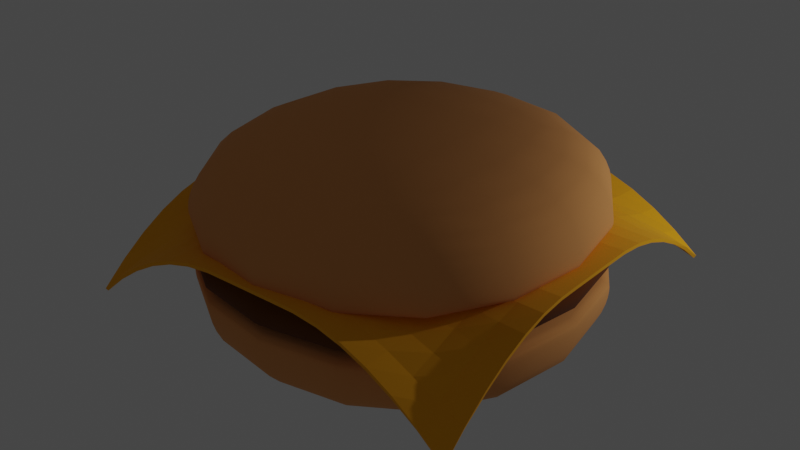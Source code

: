 # Source: hamburguer.blend  (saved by Blender 2.92.15; exported with 4.5.12 LTS)
import bpy
from mathutils import Matrix  # noqa: F401  (used for matrix-valued properties, if any)

bpy.ops.wm.read_factory_settings(use_empty=True)
scene = bpy.context.scene
scene.name = 'Scene'

# ---- collections
col_collection = bpy.data.collections.new('Collection'); scene.collection.children.link(col_collection)

# ---- materials (node trees are filled in below, after node groups)
mat_bunmaterial_001 = bpy.data.materials.new('BunMaterial.001')
mat_bunmaterial_001.alpha_threshold = 0.0
mat_bunmaterial_001.use_transparent_shadow = False
mat_bunmaterial_001.line_color = (0.0, 0.0, 0.0, 1.0)
mat_meatmaterial = bpy.data.materials.new('meatMaterial')
mat_meatmaterial.use_transparent_shadow = False
mat_cheesematerial = bpy.data.materials.new('cheeseMaterial')
mat_cheesematerial.use_transparent_shadow = False

# ---- node groups
ng_auto_smooth = bpy.data.node_groups.new('Auto Smooth', 'GeometryNodeTree')
_s = ng_auto_smooth.interface.new_socket(name='Geometry', in_out='OUTPUT', socket_type='NodeSocketGeometry')
_s = ng_auto_smooth.interface.new_socket(name='Geometry', in_out='INPUT', socket_type='NodeSocketGeometry')
_s = ng_auto_smooth.interface.new_socket(name='Angle', in_out='INPUT', socket_type='NodeSocketFloat')
_s.subtype = 'ANGLE'
_s.min_value = 0.0
_s.max_value = 3.142
ng_auto_smooth.is_modifier = True
_N = ng_auto_smooth.nodes; _L = ng_auto_smooth.links
n0 = _N.new('NodeGroupOutput'); n0.name = 'Group Output'; n0.location = (480, -100)
n1 = _N.new('NodeGroupInput'); n1.name = 'Group Input'; n1.location = (-420, -300)
n2 = _N.new('NodeGroupInput'); n2.name = 'Group Input.001'; n2.location = (-60, -100)
n3 = _N.new('GeometryNodeSetShadeSmooth'); n3.name = 'Set Shade Smooth'; n3.location = (120, -100)
n3.domain = 'EDGE'
n4 = _N.new('GeometryNodeSetShadeSmooth'); n4.name = 'Set Shade Smooth.001'; n4.location = (300, -100)
n5 = _N.new('GeometryNodeInputMeshEdgeAngle'); n5.name = 'Edge Angle'; n5.location = (-420, -220)
n6 = _N.new('GeometryNodeInputEdgeSmooth'); n6.name = 'Is Edge Smooth'; n6.location = (-60, -160)
n7 = _N.new('GeometryNodeInputShadeSmooth'); n7.name = 'Is Face Smooth'; n7.location = (-240, -340)
n8 = _N.new('FunctionNodeBooleanMath'); n8.name = 'Boolean Math'; n8.location = (-60, -220)
n9 = _N.new('FunctionNodeCompare'); n9.name = 'Compare'; n9.location = (-240, -180)
n9.operation = 'LESS_EQUAL'
_L.new(n5.outputs[0], n9.inputs[0])
_L.new(n4.outputs[0], n0.inputs[0])
_L.new(n1.outputs[1], n9.inputs[1])
_L.new(n9.outputs[0], n8.inputs[0])
_L.new(n7.outputs[0], n8.inputs[1])
_L.new(n2.outputs[0], n3.inputs[0])
_L.new(n6.outputs[0], n3.inputs[1])
_L.new(n3.outputs[0], n4.inputs[0])
_L.new(n8.outputs[0], n3.inputs[2])
n0.is_active_output = True

# ---- material node trees
mat_bunmaterial_001.use_nodes = True; mat_bunmaterial_001.node_tree.nodes.clear()
_N = mat_bunmaterial_001.node_tree.nodes; _L = mat_bunmaterial_001.node_tree.links
n0 = _N.new('ShaderNodeOutputMaterial'); n0.name = 'Material Output'; n0.location = (300, 300)
n1 = _N.new('ShaderNodeBsdfPrincipled'); n1.name = 'Principled BSDF'; n1.location = (10, 300)
n1.distribution = 'GGX'
n1.subsurface_method = 'BURLEY'
n1.inputs[0].default_value = (0.8, 0.3419, 0.1033, 1.0)
n1.inputs[2].default_value = 1.0
n1.inputs[3].default_value = 1.45
n1.inputs[27].default_value = (0.0, 0.0, 0.0, 1.0)
n1.inputs[28].default_value = 1.0
_L.new(n1.outputs[0], n0.inputs[0])
n0.is_active_output = True
mat_meatmaterial.use_nodes = True; mat_meatmaterial.node_tree.nodes.clear()
_N = mat_meatmaterial.node_tree.nodes; _L = mat_meatmaterial.node_tree.links
n0 = _N.new('ShaderNodeBsdfPrincipled'); n0.name = 'Principled BSDF'; n0.location = (10, 300)
n0.distribution = 'GGX'
n0.subsurface_method = 'BURLEY'
n0.inputs[0].default_value = (0.1376, 0.03374, 0.0, 1.0)
n0.inputs[2].default_value = 1.0
n0.inputs[3].default_value = 1.45
n0.inputs[27].default_value = (0.0, 0.0, 0.0, 1.0)
n0.inputs[28].default_value = 1.0
n1 = _N.new('ShaderNodeOutputMaterial'); n1.name = 'Material Output'; n1.location = (300, 300)
_L.new(n0.outputs[0], n1.inputs[0])
n1.is_active_output = True
mat_cheesematerial.use_nodes = True; mat_cheesematerial.node_tree.nodes.clear()
_N = mat_cheesematerial.node_tree.nodes; _L = mat_cheesematerial.node_tree.links
n0 = _N.new('ShaderNodeBsdfPrincipled'); n0.name = 'Principled BSDF'; n0.location = (10, 300)
n0.distribution = 'GGX'
n0.subsurface_method = 'BURLEY'
n0.inputs[0].default_value = (1.0, 0.4359, 0.004322, 1.0)
n0.inputs[2].default_value = 1.0
n0.inputs[3].default_value = 1.45
n0.inputs[27].default_value = (0.0, 0.0, 0.0, 1.0)
n0.inputs[28].default_value = 1.0
n1 = _N.new('ShaderNodeOutputMaterial'); n1.name = 'Material Output'; n1.location = (300, 300)
_L.new(n0.outputs[0], n1.inputs[0])
n1.is_active_output = True

# ---- world
world_world = bpy.data.worlds.new('World'); scene.world = world_world
world_world.use_nodes = True; world_world.node_tree.nodes.clear()
_N = world_world.node_tree.nodes; _L = world_world.node_tree.links
n0 = _N.new('ShaderNodeOutputWorld'); n0.name = 'World Output'; n0.location = (300, 300)
n1 = _N.new('ShaderNodeBackground'); n1.name = 'Background'; n1.location = (10, 300)
n1.inputs[0].default_value = (0.05088, 0.05088, 0.05088, 1.0)
_L.new(n1.outputs[0], n0.inputs[0])
n0.is_active_output = True
world_world.color = (0.05088, 0.05088, 0.05088)
world_world.use_sun_shadow = False
world_world.sun_shadow_jitter_overblur = 0.0

# ---- lights
light_light = bpy.data.lights.new('Light', 'POINT')
light_light.transmission_factor = 0.0
light_light.energy = 800.0
light_light.shadow_soft_size = 0.1
light_light.shadow_maximum_resolution = 0.006
light_light.use_absolute_resolution = True

# ---- meshes
me_cube = bpy.data.meshes.new('Cube')
me_cube.from_pydata([(2.258, 2.258, 2.038), (1.898, 1.898, 1.02), (2.258, -2.258, 2.038), (1.898, -1.898, 1.02), (-2.258, 2.258, 2.038), (-1.898, 1.898, 1.02), (-2.258, -2.258, 2.038), (-1.898, -1.898, 1.02), (2.258, 2.258, 1.923), (-2.258, -2.258, 1.923), (2.258, -2.258, 1.923), (-2.258, 2.258, 1.923), (2.258, 2.258, 1.673), (2.258, -2.258, 1.673), (-2.258, 2.258, 1.673), (-2.258, -2.258, 1.673)], [], [(0, 4, 6, 2), (10, 2, 6, 9), (9, 6, 4, 11), (5, 1, 3, 7), (8, 0, 2, 10), (11, 4, 0, 8), (14, 11, 8, 12), (12, 8, 10, 13), (15, 9, 11, 14), (13, 10, 9, 15), (3, 13, 15, 7), (7, 15, 14, 5), (1, 12, 13, 3), (5, 14, 12, 1)])
me_cube.polygons.foreach_set('use_smooth', [True] * 14)
_uv = me_cube.uv_layers.new(name='UVMap')
_uv.uv.foreach_set('vector', [0.625, 0.5, 0.875, 0.5, 0.875, 0.75, 0.625, 0.75, 0.6038, 0.75, 0.625, 0.75, 0.625, 1.0, 0.6038, 1.0, 0.6038, 0.0, 0.625, 0.0, 0.625, 0.25, 0.6038, 0.25, 0.125, 0.5, 0.375, 0.5, 0.375, 0.75, 0.125, 0.75, 0.6038, 0.5, 0.625, 0.5, 0.625, 0.75, 0.6038, 0.75, 0.6038, 0.25, 0.625, 0.25, 0.625, 0.5, 0.6038, 0.5, 0.5573, 0.25, 0.6038, 0.25, 0.6038, 0.5, 0.5573, 0.5, 0.5573, 0.5, 0.6038, 0.5, 0.6038, 0.75, 0.5573, 0.75, 0.5573, 0.0, 0.6038, 0.0, 0.6038, 0.25, 0.5573, 0.25, 0.5573, 0.75, 0.6038, 0.75, 0.6038, 1.0, 0.5573, 1.0, 0.375, 0.75, 0.5573, 0.75, 0.5573, 1.0, 0.375, 1.0, 0.375, 0.0, 0.5573, 0.0, 0.5573, 0.25, 0.375, 0.25, 0.375, 0.5, 0.5573, 0.5, 0.5573, 0.75, 0.375, 0.75, 0.375, 0.25, 0.5573, 0.25, 0.5573, 0.5, 0.375, 0.5])
me_cube.materials.append(mat_bunmaterial_001)
me_cube.use_remesh_preserve_volume = False
me_cube.use_remesh_preserve_attributes = False
me_cube.use_mirror_vertex_groups = False
me_cube.update()
me_cube_001 = bpy.data.meshes.new('Cube.001')
me_cube_001.from_pydata([(1.86, 1.86, 2.038), (2.155, 2.264, 1.29), (1.86, -1.86, 2.038), (2.155, -2.252, 1.29), (-1.86, 1.86, 2.038), (-2.362, 2.264, 1.29), (-1.86, -1.86, 2.038), (-2.362, -2.252, 1.29), (2.258, 2.258, 1.721), (-2.258, -2.258, 1.721), (2.258, -2.258, 1.721), (-2.258, 2.258, 1.721), (2.258, 2.258, 1.673), (2.258, -2.258, 1.673), (-2.258, 2.258, 1.673), (-2.258, -2.258, 1.673)], [], [(0, 4, 6, 2), (10, 2, 6, 9), (9, 6, 4, 11), (5, 1, 3, 7), (8, 0, 2, 10), (11, 4, 0, 8), (14, 11, 8, 12), (12, 8, 10, 13), (15, 9, 11, 14), (13, 10, 9, 15), (3, 13, 15, 7), (7, 15, 14, 5), (1, 12, 13, 3), (5, 14, 12, 1)])
me_cube_001.polygons.foreach_set('use_smooth', [True] * 14)
_uv = me_cube_001.uv_layers.new(name='UVMap')
_uv.uv.foreach_set('vector', [0.625, 0.5, 0.875, 0.5, 0.875, 0.75, 0.625, 0.75, 0.6038, 0.75, 0.625, 0.75, 0.625, 1.0, 0.6038, 1.0, 0.6038, 0.0, 0.625, 0.0, 0.625, 0.25, 0.6038, 0.25, 0.125, 0.5, 0.375, 0.5, 0.375, 0.75, 0.125, 0.75, 0.6038, 0.5, 0.625, 0.5, 0.625, 0.75, 0.6038, 0.75, 0.6038, 0.25, 0.625, 0.25, 0.625, 0.5, 0.6038, 0.5, 0.5573, 0.25, 0.6038, 0.25, 0.6038, 0.5, 0.5573, 0.5, 0.5573, 0.5, 0.6038, 0.5, 0.6038, 0.75, 0.5573, 0.75, 0.5573, 0.0, 0.6038, 0.0, 0.6038, 0.25, 0.5573, 0.25, 0.5573, 0.75, 0.6038, 0.75, 0.6038, 1.0, 0.5573, 1.0, 0.375, 0.75, 0.5573, 0.75, 0.5573, 1.0, 0.375, 1.0, 0.375, 0.0, 0.5573, 0.0, 0.5573, 0.25, 0.375, 0.25, 0.375, 0.5, 0.5573, 0.5, 0.5573, 0.75, 0.375, 0.75, 0.375, 0.25, 0.5573, 0.25, 0.5573, 0.5, 0.375, 0.5])
me_cube_001.materials.append(mat_meatmaterial)
me_cube_001.use_remesh_preserve_volume = False
me_cube_001.use_remesh_preserve_attributes = False
me_cube_001.use_mirror_vertex_groups = False
me_cube_001.update()
me_plane = bpy.data.meshes.new('Plane')
me_plane.from_pydata([(-4.484, -4.7, 3.237), (5.118, -4.7, 3.215), (-4.484, 4.902, 3.329), (5.118, 4.902, 3.404), (-4.484, 4.302, 3.825), (-4.484, 3.702, 4.235), (-4.484, 3.102, 4.56), (-4.484, 2.502, 4.801), (-4.484, 1.902, 4.956), (-4.484, 1.302, 5.026), (-4.484, 0.7014, 5.031), (-4.484, 0.1013, 5.031), (-4.484, -0.4989, 5.031), (-4.484, -1.099, 5.026), (-4.484, -1.699, 4.952), (-4.484, -2.299, 4.788), (-4.484, -2.899, 4.535), (-4.484, -3.5, 4.192), (-4.484, -4.1, 3.759), (-3.884, -4.7, 3.759), (-3.284, -4.7, 4.192), (-2.684, -4.7, 4.535), (-2.083, -4.7, 4.788), (-1.483, -4.7, 4.952), (-0.8832, -4.7, 5.026), (-0.2831, -4.7, 5.031), (0.317, -4.7, 5.031), (0.9172, -4.7, 5.031), (1.517, -4.7, 5.026), (2.117, -4.7, 4.951), (2.718, -4.7, 4.785), (3.318, -4.7, 4.529), (3.918, -4.7, 4.182), (4.518, -4.7, 3.744), (5.118, -4.1, 3.744), (5.118, -3.5, 4.182), (5.118, -2.899, 4.529), (5.118, -2.299, 4.785), (5.118, -1.699, 4.951), (5.118, -1.099, 5.026), (5.118, -0.4989, 5.031), (5.118, 0.1013, 5.031), (5.118, 0.7014, 5.031), (5.118, 1.302, 5.027), (5.118, 1.902, 4.959), (5.118, 2.502, 4.811), (5.118, 3.102, 4.581), (5.118, 3.702, 4.27), (5.118, 4.302, 3.877), (4.518, 4.902, 3.877), (3.918, 4.902, 4.27), (3.318, 4.902, 4.581), (2.718, 4.902, 4.811), (2.117, 4.902, 4.959), (1.517, 4.902, 5.027), (0.9172, 4.902, 5.031), (0.317, 4.902, 5.031), (-0.2831, 4.902, 5.031), (-0.8832, 4.902, 5.026), (-1.483, 4.902, 4.956), (-2.083, 4.902, 4.801), (-2.684, 4.902, 4.56), (-3.284, 4.902, 4.235), (-3.884, 4.902, 3.825), (-3.884, -4.1, 3.949), (-3.884, -3.5, 4.281), (-3.884, -2.899, 4.582), (-3.884, -2.299, 4.813), (-3.884, -1.699, 4.963), (-3.884, -1.099, 5.028), (-3.884, -0.4989, 5.031), (-3.884, 0.1013, 5.031), (-3.884, 0.7014, 5.031), (-3.884, 1.302, 5.028), (-3.884, 1.902, 4.967), (-3.884, 2.502, 4.824), (-3.884, 3.102, 4.605), (-3.884, 3.702, 4.319), (-3.884, 4.302, 4.005), (-3.284, -4.1, 4.281), (-3.284, -3.5, 4.482), (-3.284, -2.899, 4.699), (-3.284, -2.299, 4.877), (-3.284, -1.699, 4.991), (-3.284, -1.099, 5.031), (-3.284, -0.4989, 5.031), (-3.284, 0.1013, 5.031), (-3.284, 0.7014, 5.031), (-3.284, 1.302, 5.031), (-3.284, 1.902, 4.993), (-3.284, 2.502, 4.885), (-3.284, 3.102, 4.716), (-3.284, 3.702, 4.511), (-3.284, 4.302, 4.319), (-2.684, -4.1, 4.582), (-2.684, -3.5, 4.699), (-2.684, -2.899, 4.836), (-2.684, -2.299, 4.952), (-2.684, -1.699, 5.02), (-2.684, -1.099, 5.031), (-2.684, -0.4989, 5.031), (-2.684, 0.1013, 5.031), (-2.684, 0.7014, 5.031), (-2.684, 1.302, 5.031), (-2.684, 1.902, 5.02), (-2.684, 2.502, 4.956), (-2.684, 3.102, 4.846), (-2.684, 3.702, 4.716), (-2.684, 4.302, 4.605), (-2.083, -4.1, 4.813), (-2.083, -3.5, 4.877), (-2.083, -2.899, 4.952), (-2.083, -2.299, 5.011), (-2.083, -1.699, 5.031), (-2.083, -1.099, 5.031), (-2.083, -0.4989, 5.031), (-2.083, 0.1013, 5.031), (-2.083, 0.7014, 5.031), (-2.083, 1.302, 5.031), (-2.083, 1.902, 5.031), (-2.083, 2.502, 5.012), (-2.083, 3.102, 4.956), (-2.083, 3.702, 4.885), (-2.083, 4.302, 4.824), (-1.483, -4.1, 4.963), (-1.483, -3.5, 4.991), (-1.483, -2.899, 5.02), (-1.483, -2.299, 5.031), (-1.483, -1.699, 5.031), (-1.483, -1.099, 5.031), (-1.483, -0.4989, 5.031), (-1.483, 0.1013, 5.031), (-1.483, 0.7014, 5.031), (-1.483, 1.302, 5.031), (-1.483, 1.902, 5.031), (-1.483, 2.502, 5.031), (-1.483, 3.102, 5.02), (-1.483, 3.702, 4.993), (-1.483, 4.302, 4.967), (-0.8832, -4.1, 5.028), (-0.8832, -3.5, 5.031), (-0.8832, -2.899, 5.031), (-0.8832, -2.299, 5.031), (-0.8832, -1.699, 5.031), (-0.8832, -1.099, 5.031), (-0.8832, -0.4989, 5.031), (-0.8832, 0.1013, 5.031), (-0.8832, 0.7014, 5.031), (-0.8832, 1.302, 5.031), (-0.8832, 1.902, 5.031), (-0.8832, 2.502, 5.031), (-0.8832, 3.102, 5.031), (-0.8832, 3.702, 5.031), (-0.8832, 4.302, 5.028), (-0.2831, -4.1, 5.031), (-0.2831, -3.5, 5.031), (-0.2831, -2.899, 5.031), (-0.2831, -2.299, 5.031), (-0.2831, -1.699, 5.031), (-0.2831, -1.099, 5.031), (-0.2831, -0.4989, 5.031), (-0.2831, 0.1013, 5.031), (-0.2831, 0.7014, 5.031), (-0.2831, 1.302, 5.031), (-0.2831, 1.902, 5.031), (-0.2831, 2.502, 5.031), (-0.2831, 3.102, 5.031), (-0.2831, 3.702, 5.031), (-0.2831, 4.302, 5.031), (0.317, -4.1, 5.031), (0.317, -3.5, 5.031), (0.317, -2.899, 5.031), (0.317, -2.299, 5.031), (0.317, -1.699, 5.031), (0.317, -1.099, 5.031), (0.317, -0.4989, 5.031), (0.317, 0.1013, 5.031), (0.317, 0.7014, 5.031), (0.317, 1.302, 5.031), (0.317, 1.902, 5.031), (0.317, 2.502, 5.031), (0.317, 3.102, 5.031), (0.317, 3.702, 5.031), (0.317, 4.302, 5.031), (0.9172, -4.1, 5.031), (0.9172, -3.5, 5.031), (0.9172, -2.899, 5.031), (0.9172, -2.299, 5.031), (0.9172, -1.699, 5.031), (0.9172, -1.099, 5.031), (0.9172, -0.4989, 5.031), (0.9172, 0.1013, 5.031), (0.9172, 0.7014, 5.031), (0.9172, 1.302, 5.031), (0.9172, 1.902, 5.031), (0.9172, 2.502, 5.031), (0.9172, 3.102, 5.031), (0.9172, 3.702, 5.031), (0.9172, 4.302, 5.031), (1.517, -4.1, 5.028), (1.517, -3.5, 5.031), (1.517, -2.899, 5.031), (1.517, -2.299, 5.031), (1.517, -1.699, 5.031), (1.517, -1.099, 5.031), (1.517, -0.4989, 5.031), (1.517, 0.1013, 5.031), (1.517, 0.7014, 5.031), (1.517, 1.302, 5.031), (1.517, 1.902, 5.031), (1.517, 2.502, 5.031), (1.517, 3.102, 5.031), (1.517, 3.702, 5.031), (1.517, 4.302, 5.028), (2.117, -4.1, 4.962), (2.117, -3.5, 4.991), (2.117, -2.899, 5.02), (2.117, -2.299, 5.031), (2.117, -1.699, 5.031), (2.117, -1.099, 5.031), (2.117, -0.4989, 5.031), (2.117, 0.1013, 5.031), (2.117, 0.7014, 5.031), (2.117, 1.302, 5.031), (2.117, 1.902, 5.031), (2.117, 2.502, 5.031), (2.117, 3.102, 5.021), (2.117, 3.702, 4.995), (2.117, 4.302, 4.97), (2.718, -4.1, 4.811), (2.718, -3.5, 4.875), (2.718, -2.899, 4.951), (2.718, -2.299, 5.011), (2.718, -1.699, 5.031), (2.718, -1.099, 5.031), (2.718, -0.4989, 5.031), (2.718, 0.1013, 5.031), (2.718, 0.7014, 5.031), (2.718, 1.302, 5.031), (2.718, 1.902, 5.031), (2.718, 2.502, 5.013), (2.718, 3.102, 4.959), (2.718, 3.702, 4.891), (2.718, 4.302, 4.833), (3.318, -4.1, 4.577), (3.318, -3.5, 4.695), (3.318, -2.899, 4.834), (3.318, -2.299, 4.951), (3.318, -1.699, 5.02), (3.318, -1.099, 5.031), (3.318, -0.4989, 5.031), (3.318, 0.1013, 5.031), (3.318, 0.7014, 5.031), (3.318, 1.302, 5.031), (3.318, 1.902, 5.021), (3.318, 2.502, 4.959), (3.318, 3.102, 4.854), (3.318, 3.702, 4.73), (3.318, 4.302, 4.624), (3.918, -4.1, 4.272), (3.918, -3.5, 4.476), (3.918, -2.899, 4.695), (3.918, -2.299, 4.875), (3.918, -1.699, 4.991), (3.918, -1.099, 5.031), (3.918, -0.4989, 5.031), (3.918, 0.1013, 5.031), (3.918, 0.7014, 5.031), (3.918, 1.302, 5.031), (3.918, 1.902, 4.995), (3.918, 2.502, 4.891), (3.918, 3.102, 4.73), (3.918, 3.702, 4.533), (3.918, 4.302, 4.35), (4.518, -4.1, 3.936), (4.518, -3.5, 4.272), (4.518, -2.899, 4.577), (4.518, -2.299, 4.811), (4.518, -1.699, 4.962), (4.518, -1.099, 5.028), (4.518, -0.4989, 5.031), (4.518, 0.1013, 5.031), (4.518, 0.7014, 5.031), (4.518, 1.302, 5.028), (4.518, 1.902, 4.97), (4.518, 2.502, 4.833), (4.518, 3.102, 4.624), (4.518, 3.702, 4.35), (4.518, 4.302, 4.05)], [], [(288, 48, 3, 49), (4, 78, 63, 2), (78, 93, 62, 63), (93, 108, 61, 62), (108, 123, 60, 61), (123, 138, 59, 60), (138, 153, 58, 59), (153, 168, 57, 58), (168, 183, 56, 57), (183, 198, 55, 56), (198, 213, 54, 55), (213, 228, 53, 54), (228, 243, 52, 53), (243, 258, 51, 52), (258, 273, 50, 51), (273, 288, 49, 50), (0, 19, 64, 18), (18, 64, 65, 17), (17, 65, 66, 16), (16, 66, 67, 15), (15, 67, 68, 14), (14, 68, 69, 13), (13, 69, 70, 12), (12, 70, 71, 11), (11, 71, 72, 10), (10, 72, 73, 9), (9, 73, 74, 8), (8, 74, 75, 7), (7, 75, 76, 6), (6, 76, 77, 5), (5, 77, 78, 4), (19, 20, 79, 64), (64, 79, 80, 65), (65, 80, 81, 66), (66, 81, 82, 67), (67, 82, 83, 68), (68, 83, 84, 69), (69, 84, 85, 70), (70, 85, 86, 71), (71, 86, 87, 72), (72, 87, 88, 73), (73, 88, 89, 74), (74, 89, 90, 75), (75, 90, 91, 76), (76, 91, 92, 77), (77, 92, 93, 78), (20, 21, 94, 79), (79, 94, 95, 80), (80, 95, 96, 81), (81, 96, 97, 82), (82, 97, 98, 83), (83, 98, 99, 84), (84, 99, 100, 85), (85, 100, 101, 86), (86, 101, 102, 87), (87, 102, 103, 88), (88, 103, 104, 89), (89, 104, 105, 90), (90, 105, 106, 91), (91, 106, 107, 92), (92, 107, 108, 93), (21, 22, 109, 94), (94, 109, 110, 95), (95, 110, 111, 96), (96, 111, 112, 97), (97, 112, 113, 98), (98, 113, 114, 99), (99, 114, 115, 100), (100, 115, 116, 101), (101, 116, 117, 102), (102, 117, 118, 103), (103, 118, 119, 104), (104, 119, 120, 105), (105, 120, 121, 106), (106, 121, 122, 107), (107, 122, 123, 108), (22, 23, 124, 109), (109, 124, 125, 110), (110, 125, 126, 111), (111, 126, 127, 112), (112, 127, 128, 113), (113, 128, 129, 114), (114, 129, 130, 115), (115, 130, 131, 116), (116, 131, 132, 117), (117, 132, 133, 118), (118, 133, 134, 119), (119, 134, 135, 120), (120, 135, 136, 121), (121, 136, 137, 122), (122, 137, 138, 123), (23, 24, 139, 124), (124, 139, 140, 125), (125, 140, 141, 126), (126, 141, 142, 127), (127, 142, 143, 128), (128, 143, 144, 129), (129, 144, 145, 130), (130, 145, 146, 131), (131, 146, 147, 132), (132, 147, 148, 133), (133, 148, 149, 134), (134, 149, 150, 135), (135, 150, 151, 136), (136, 151, 152, 137), (137, 152, 153, 138), (24, 25, 154, 139), (139, 154, 155, 140), (140, 155, 156, 141), (141, 156, 157, 142), (142, 157, 158, 143), (143, 158, 159, 144), (144, 159, 160, 145), (145, 160, 161, 146), (146, 161, 162, 147), (147, 162, 163, 148), (148, 163, 164, 149), (149, 164, 165, 150), (150, 165, 166, 151), (151, 166, 167, 152), (152, 167, 168, 153), (25, 26, 169, 154), (154, 169, 170, 155), (155, 170, 171, 156), (156, 171, 172, 157), (157, 172, 173, 158), (158, 173, 174, 159), (159, 174, 175, 160), (160, 175, 176, 161), (161, 176, 177, 162), (162, 177, 178, 163), (163, 178, 179, 164), (164, 179, 180, 165), (165, 180, 181, 166), (166, 181, 182, 167), (167, 182, 183, 168), (26, 27, 184, 169), (169, 184, 185, 170), (170, 185, 186, 171), (171, 186, 187, 172), (172, 187, 188, 173), (173, 188, 189, 174), (174, 189, 190, 175), (175, 190, 191, 176), (176, 191, 192, 177), (177, 192, 193, 178), (178, 193, 194, 179), (179, 194, 195, 180), (180, 195, 196, 181), (181, 196, 197, 182), (182, 197, 198, 183), (27, 28, 199, 184), (184, 199, 200, 185), (185, 200, 201, 186), (186, 201, 202, 187), (187, 202, 203, 188), (188, 203, 204, 189), (189, 204, 205, 190), (190, 205, 206, 191), (191, 206, 207, 192), (192, 207, 208, 193), (193, 208, 209, 194), (194, 209, 210, 195), (195, 210, 211, 196), (196, 211, 212, 197), (197, 212, 213, 198), (28, 29, 214, 199), (199, 214, 215, 200), (200, 215, 216, 201), (201, 216, 217, 202), (202, 217, 218, 203), (203, 218, 219, 204), (204, 219, 220, 205), (205, 220, 221, 206), (206, 221, 222, 207), (207, 222, 223, 208), (208, 223, 224, 209), (209, 224, 225, 210), (210, 225, 226, 211), (211, 226, 227, 212), (212, 227, 228, 213), (29, 30, 229, 214), (214, 229, 230, 215), (215, 230, 231, 216), (216, 231, 232, 217), (217, 232, 233, 218), (218, 233, 234, 219), (219, 234, 235, 220), (220, 235, 236, 221), (221, 236, 237, 222), (222, 237, 238, 223), (223, 238, 239, 224), (224, 239, 240, 225), (225, 240, 241, 226), (226, 241, 242, 227), (227, 242, 243, 228), (30, 31, 244, 229), (229, 244, 245, 230), (230, 245, 246, 231), (231, 246, 247, 232), (232, 247, 248, 233), (233, 248, 249, 234), (234, 249, 250, 235), (235, 250, 251, 236), (236, 251, 252, 237), (237, 252, 253, 238), (238, 253, 254, 239), (239, 254, 255, 240), (240, 255, 256, 241), (241, 256, 257, 242), (242, 257, 258, 243), (31, 32, 259, 244), (244, 259, 260, 245), (245, 260, 261, 246), (246, 261, 262, 247), (247, 262, 263, 248), (248, 263, 264, 249), (249, 264, 265, 250), (250, 265, 266, 251), (251, 266, 267, 252), (252, 267, 268, 253), (253, 268, 269, 254), (254, 269, 270, 255), (255, 270, 271, 256), (256, 271, 272, 257), (257, 272, 273, 258), (32, 33, 274, 259), (259, 274, 275, 260), (260, 275, 276, 261), (261, 276, 277, 262), (262, 277, 278, 263), (263, 278, 279, 264), (264, 279, 280, 265), (265, 280, 281, 266), (266, 281, 282, 267), (267, 282, 283, 268), (268, 283, 284, 269), (269, 284, 285, 270), (270, 285, 286, 271), (271, 286, 287, 272), (272, 287, 288, 273), (33, 1, 34, 274), (274, 34, 35, 275), (275, 35, 36, 276), (276, 36, 37, 277), (277, 37, 38, 278), (278, 38, 39, 279), (279, 39, 40, 280), (280, 40, 41, 281), (281, 41, 42, 282), (282, 42, 43, 283), (283, 43, 44, 284), (284, 44, 45, 285), (285, 45, 46, 286), (286, 46, 47, 287), (287, 47, 48, 288)])
_uv = me_plane.uv_layers.new(name='UVMap')
_uv.uv.foreach_set('vector', [0.9375, 0.9375, 1.0, 0.9375, 1.0, 1.0, 0.9375, 1.0, 0.0, 0.9375, 0.0625, 0.9375, 0.0625, 1.0, 0.0, 1.0, 0.0625, 0.9375, 0.125, 0.9375, 0.125, 1.0, 0.0625, 1.0, 0.125, 0.9375, 0.1875, 0.9375, 0.1875, 1.0, 0.125, 1.0, 0.1875, 0.9375, 0.25, 0.9375, 0.25, 1.0, 0.1875, 1.0, 0.25, 0.9375, 0.3125, 0.9375, 0.3125, 1.0, 0.25, 1.0, 0.3125, 0.9375, 0.375, 0.9375, 0.375, 1.0, 0.3125, 1.0, 0.375, 0.9375, 0.4375, 0.9375, 0.4375, 1.0, 0.375, 1.0, 0.4375, 0.9375, 0.5, 0.9375, 0.5, 1.0, 0.4375, 1.0, 0.5, 0.9375, 0.5625, 0.9375, 0.5625, 1.0, 0.5, 1.0, 0.5625, 0.9375, 0.625, 0.9375, 0.625, 1.0, 0.5625, 1.0, 0.625, 0.9375, 0.6875, 0.9375, 0.6875, 1.0, 0.625, 1.0, 0.6875, 0.9375, 0.75, 0.9375, 0.75, 1.0, 0.6875, 1.0, 0.75, 0.9375, 0.8125, 0.9375, 0.8125, 1.0, 0.75, 1.0, 0.8125, 0.9375, 0.875, 0.9375, 0.875, 1.0, 0.8125, 1.0, 0.875, 0.9375, 0.9375, 0.9375, 0.9375, 1.0, 0.875, 1.0, 0.0, 0.0, 0.0625, 0.0, 0.0625, 0.0625, 0.0, 0.0625, 0.0, 0.0625, 0.0625, 0.0625, 0.0625, 0.125, 0.0, 0.125, 0.0, 0.125, 0.0625, 0.125, 0.0625, 0.1875, 0.0, 0.1875, 0.0, 0.1875, 0.0625, 0.1875, 0.0625, 0.25, 0.0, 0.25, 0.0, 0.25, 0.0625, 0.25, 0.0625, 0.3125, 0.0, 0.3125, 0.0, 0.3125, 0.0625, 0.3125, 0.0625, 0.375, 0.0, 0.375, 0.0, 0.375, 0.0625, 0.375, 0.0625, 0.4375, 0.0, 0.4375, 0.0, 0.4375, 0.0625, 0.4375, 0.0625, 0.5, 0.0, 0.5, 0.0, 0.5, 0.0625, 0.5, 0.0625, 0.5625, 0.0, 0.5625, 0.0, 0.5625, 0.0625, 0.5625, 0.0625, 0.625, 0.0, 0.625, 0.0, 0.625, 0.0625, 0.625, 0.0625, 0.6875, 0.0, 0.6875, 0.0, 0.6875, 0.0625, 0.6875, 0.0625, 0.75, 0.0, 0.75, 0.0, 0.75, 0.0625, 0.75, 0.0625, 0.8125, 0.0, 0.8125, 0.0, 0.8125, 0.0625, 0.8125, 0.0625, 0.875, 0.0, 0.875, 0.0, 0.875, 0.0625, 0.875, 0.0625, 0.9375, 0.0, 0.9375, 0.0625, 0.0, 0.125, 0.0, 0.125, 0.0625, 0.0625, 0.0625, 0.0625, 0.0625, 0.125, 0.0625, 0.125, 0.125, 0.0625, 0.125, 0.0625, 0.125, 0.125, 0.125, 0.125, 0.1875, 0.0625, 0.1875, 0.0625, 0.1875, 0.125, 0.1875, 0.125, 0.25, 0.0625, 0.25, 0.0625, 0.25, 0.125, 0.25, 0.125, 0.3125, 0.0625, 0.3125, 0.0625, 0.3125, 0.125, 0.3125, 0.125, 0.375, 0.0625, 0.375, 0.0625, 0.375, 0.125, 0.375, 0.125, 0.4375, 0.0625, 0.4375, 0.0625, 0.4375, 0.125, 0.4375, 0.125, 0.5, 0.0625, 0.5, 0.0625, 0.5, 0.125, 0.5, 0.125, 0.5625, 0.0625, 0.5625, 0.0625, 0.5625, 0.125, 0.5625, 0.125, 0.625, 0.0625, 0.625, 0.0625, 0.625, 0.125, 0.625, 0.125, 0.6875, 0.0625, 0.6875, 0.0625, 0.6875, 0.125, 0.6875, 0.125, 0.75, 0.0625, 0.75, 0.0625, 0.75, 0.125, 0.75, 0.125, 0.8125, 0.0625, 0.8125, 0.0625, 0.8125, 0.125, 0.8125, 0.125, 0.875, 0.0625, 0.875, 0.0625, 0.875, 0.125, 0.875, 0.125, 0.9375, 0.0625, 0.9375, 0.125, 0.0, 0.1875, 0.0, 0.1875, 0.0625, 0.125, 0.0625, 0.125, 0.0625, 0.1875, 0.0625, 0.1875, 0.125, 0.125, 0.125, 0.125, 0.125, 0.1875, 0.125, 0.1875, 0.1875, 0.125, 0.1875, 0.125, 0.1875, 0.1875, 0.1875, 0.1875, 0.25, 0.125, 0.25, 0.125, 0.25, 0.1875, 0.25, 0.1875, 0.3125, 0.125, 0.3125, 0.125, 0.3125, 0.1875, 0.3125, 0.1875, 0.375, 0.125, 0.375, 0.125, 0.375, 0.1875, 0.375, 0.1875, 0.4375, 0.125, 0.4375, 0.125, 0.4375, 0.1875, 0.4375, 0.1875, 0.5, 0.125, 0.5, 0.125, 0.5, 0.1875, 0.5, 0.1875, 0.5625, 0.125, 0.5625, 0.125, 0.5625, 0.1875, 0.5625, 0.1875, 0.625, 0.125, 0.625, 0.125, 0.625, 0.1875, 0.625, 0.1875, 0.6875, 0.125, 0.6875, 0.125, 0.6875, 0.1875, 0.6875, 0.1875, 0.75, 0.125, 0.75, 0.125, 0.75, 0.1875, 0.75, 0.1875, 0.8125, 0.125, 0.8125, 0.125, 0.8125, 0.1875, 0.8125, 0.1875, 0.875, 0.125, 0.875, 0.125, 0.875, 0.1875, 0.875, 0.1875, 0.9375, 0.125, 0.9375, 0.1875, 0.0, 0.25, 0.0, 0.25, 0.0625, 0.1875, 0.0625, 0.1875, 0.0625, 0.25, 0.0625, 0.25, 0.125, 0.1875, 0.125, 0.1875, 0.125, 0.25, 0.125, 0.25, 0.1875, 0.1875, 0.1875, 0.1875, 0.1875, 0.25, 0.1875, 0.25, 0.25, 0.1875, 0.25, 0.1875, 0.25, 0.25, 0.25, 0.25, 0.3125, 0.1875, 0.3125, 0.1875, 0.3125, 0.25, 0.3125, 0.25, 0.375, 0.1875, 0.375, 0.1875, 0.375, 0.25, 0.375, 0.25, 0.4375, 0.1875, 0.4375, 0.1875, 0.4375, 0.25, 0.4375, 0.25, 0.5, 0.1875, 0.5, 0.1875, 0.5, 0.25, 0.5, 0.25, 0.5625, 0.1875, 0.5625, 0.1875, 0.5625, 0.25, 0.5625, 0.25, 0.625, 0.1875, 0.625, 0.1875, 0.625, 0.25, 0.625, 0.25, 0.6875, 0.1875, 0.6875, 0.1875, 0.6875, 0.25, 0.6875, 0.25, 0.75, 0.1875, 0.75, 0.1875, 0.75, 0.25, 0.75, 0.25, 0.8125, 0.1875, 0.8125, 0.1875, 0.8125, 0.25, 0.8125, 0.25, 0.875, 0.1875, 0.875, 0.1875, 0.875, 0.25, 0.875, 0.25, 0.9375, 0.1875, 0.9375, 0.25, 0.0, 0.3125, 0.0, 0.3125, 0.0625, 0.25, 0.0625, 0.25, 0.0625, 0.3125, 0.0625, 0.3125, 0.125, 0.25, 0.125, 0.25, 0.125, 0.3125, 0.125, 0.3125, 0.1875, 0.25, 0.1875, 0.25, 0.1875, 0.3125, 0.1875, 0.3125, 0.25, 0.25, 0.25, 0.25, 0.25, 0.3125, 0.25, 0.3125, 0.3125, 0.25, 0.3125, 0.25, 0.3125, 0.3125, 0.3125, 0.3125, 0.375, 0.25, 0.375, 0.25, 0.375, 0.3125, 0.375, 0.3125, 0.4375, 0.25, 0.4375, 0.25, 0.4375, 0.3125, 0.4375, 0.3125, 0.5, 0.25, 0.5, 0.25, 0.5, 0.3125, 0.5, 0.3125, 0.5625, 0.25, 0.5625, 0.25, 0.5625, 0.3125, 0.5625, 0.3125, 0.625, 0.25, 0.625, 0.25, 0.625, 0.3125, 0.625, 0.3125, 0.6875, 0.25, 0.6875, 0.25, 0.6875, 0.3125, 0.6875, 0.3125, 0.75, 0.25, 0.75, 0.25, 0.75, 0.3125, 0.75, 0.3125, 0.8125, 0.25, 0.8125, 0.25, 0.8125, 0.3125, 0.8125, 0.3125, 0.875, 0.25, 0.875, 0.25, 0.875, 0.3125, 0.875, 0.3125, 0.9375, 0.25, 0.9375, 0.3125, 0.0, 0.375, 0.0, 0.375, 0.0625, 0.3125, 0.0625, 0.3125, 0.0625, 0.375, 0.0625, 0.375, 0.125, 0.3125, 0.125, 0.3125, 0.125, 0.375, 0.125, 0.375, 0.1875, 0.3125, 0.1875, 0.3125, 0.1875, 0.375, 0.1875, 0.375, 0.25, 0.3125, 0.25, 0.3125, 0.25, 0.375, 0.25, 0.375, 0.3125, 0.3125, 0.3125, 0.3125, 0.3125, 0.375, 0.3125, 0.375, 0.375, 0.3125, 0.375, 0.3125, 0.375, 0.375, 0.375, 0.375, 0.4375, 0.3125, 0.4375, 0.3125, 0.4375, 0.375, 0.4375, 0.375, 0.5, 0.3125, 0.5, 0.3125, 0.5, 0.375, 0.5, 0.375, 0.5625, 0.3125, 0.5625, 0.3125, 0.5625, 0.375, 0.5625, 0.375, 0.625, 0.3125, 0.625, 0.3125, 0.625, 0.375, 0.625, 0.375, 0.6875, 0.3125, 0.6875, 0.3125, 0.6875, 0.375, 0.6875, 0.375, 0.75, 0.3125, 0.75, 0.3125, 0.75, 0.375, 0.75, 0.375, 0.8125, 0.3125, 0.8125, 0.3125, 0.8125, 0.375, 0.8125, 0.375, 0.875, 0.3125, 0.875, 0.3125, 0.875, 0.375, 0.875, 0.375, 0.9375, 0.3125, 0.9375, 0.375, 0.0, 0.4375, 0.0, 0.4375, 0.0625, 0.375, 0.0625, 0.375, 0.0625, 0.4375, 0.0625, 0.4375, 0.125, 0.375, 0.125, 0.375, 0.125, 0.4375, 0.125, 0.4375, 0.1875, 0.375, 0.1875, 0.375, 0.1875, 0.4375, 0.1875, 0.4375, 0.25, 0.375, 0.25, 0.375, 0.25, 0.4375, 0.25, 0.4375, 0.3125, 0.375, 0.3125, 0.375, 0.3125, 0.4375, 0.3125, 0.4375, 0.375, 0.375, 0.375, 0.375, 0.375, 0.4375, 0.375, 0.4375, 0.4375, 0.375, 0.4375, 0.375, 0.4375, 0.4375, 0.4375, 0.4375, 0.5, 0.375, 0.5, 0.375, 0.5, 0.4375, 0.5, 0.4375, 0.5625, 0.375, 0.5625, 0.375, 0.5625, 0.4375, 0.5625, 0.4375, 0.625, 0.375, 0.625, 0.375, 0.625, 0.4375, 0.625, 0.4375, 0.6875, 0.375, 0.6875, 0.375, 0.6875, 0.4375, 0.6875, 0.4375, 0.75, 0.375, 0.75, 0.375, 0.75, 0.4375, 0.75, 0.4375, 0.8125, 0.375, 0.8125, 0.375, 0.8125, 0.4375, 0.8125, 0.4375, 0.875, 0.375, 0.875, 0.375, 0.875, 0.4375, 0.875, 0.4375, 0.9375, 0.375, 0.9375, 0.4375, 0.0, 0.5, 0.0, 0.5, 0.0625, 0.4375, 0.0625, 0.4375, 0.0625, 0.5, 0.0625, 0.5, 0.125, 0.4375, 0.125, 0.4375, 0.125, 0.5, 0.125, 0.5, 0.1875, 0.4375, 0.1875, 0.4375, 0.1875, 0.5, 0.1875, 0.5, 0.25, 0.4375, 0.25, 0.4375, 0.25, 0.5, 0.25, 0.5, 0.3125, 0.4375, 0.3125, 0.4375, 0.3125, 0.5, 0.3125, 0.5, 0.375, 0.4375, 0.375, 0.4375, 0.375, 0.5, 0.375, 0.5, 0.4375, 0.4375, 0.4375, 0.4375, 0.4375, 0.5, 0.4375, 0.5, 0.5, 0.4375, 0.5, 0.4375, 0.5, 0.5, 0.5, 0.5, 0.5625, 0.4375, 0.5625, 0.4375, 0.5625, 0.5, 0.5625, 0.5, 0.625, 0.4375, 0.625, 0.4375, 0.625, 0.5, 0.625, 0.5, 0.6875, 0.4375, 0.6875, 0.4375, 0.6875, 0.5, 0.6875, 0.5, 0.75, 0.4375, 0.75, 0.4375, 0.75, 0.5, 0.75, 0.5, 0.8125, 0.4375, 0.8125, 0.4375, 0.8125, 0.5, 0.8125, 0.5, 0.875, 0.4375, 0.875, 0.4375, 0.875, 0.5, 0.875, 0.5, 0.9375, 0.4375, 0.9375, 0.5, 0.0, 0.5625, 0.0, 0.5625, 0.0625, 0.5, 0.0625, 0.5, 0.0625, 0.5625, 0.0625, 0.5625, 0.125, 0.5, 0.125, 0.5, 0.125, 0.5625, 0.125, 0.5625, 0.1875, 0.5, 0.1875, 0.5, 0.1875, 0.5625, 0.1875, 0.5625, 0.25, 0.5, 0.25, 0.5, 0.25, 0.5625, 0.25, 0.5625, 0.3125, 0.5, 0.3125, 0.5, 0.3125, 0.5625, 0.3125, 0.5625, 0.375, 0.5, 0.375, 0.5, 0.375, 0.5625, 0.375, 0.5625, 0.4375, 0.5, 0.4375, 0.5, 0.4375, 0.5625, 0.4375, 0.5625, 0.5, 0.5, 0.5, 0.5, 0.5, 0.5625, 0.5, 0.5625, 0.5625, 0.5, 0.5625, 0.5, 0.5625, 0.5625, 0.5625, 0.5625, 0.625, 0.5, 0.625, 0.5, 0.625, 0.5625, 0.625, 0.5625, 0.6875, 0.5, 0.6875, 0.5, 0.6875, 0.5625, 0.6875, 0.5625, 0.75, 0.5, 0.75, 0.5, 0.75, 0.5625, 0.75, 0.5625, 0.8125, 0.5, 0.8125, 0.5, 0.8125, 0.5625, 0.8125, 0.5625, 0.875, 0.5, 0.875, 0.5, 0.875, 0.5625, 0.875, 0.5625, 0.9375, 0.5, 0.9375, 0.5625, 0.0, 0.625, 0.0, 0.625, 0.0625, 0.5625, 0.0625, 0.5625, 0.0625, 0.625, 0.0625, 0.625, 0.125, 0.5625, 0.125, 0.5625, 0.125, 0.625, 0.125, 0.625, 0.1875, 0.5625, 0.1875, 0.5625, 0.1875, 0.625, 0.1875, 0.625, 0.25, 0.5625, 0.25, 0.5625, 0.25, 0.625, 0.25, 0.625, 0.3125, 0.5625, 0.3125, 0.5625, 0.3125, 0.625, 0.3125, 0.625, 0.375, 0.5625, 0.375, 0.5625, 0.375, 0.625, 0.375, 0.625, 0.4375, 0.5625, 0.4375, 0.5625, 0.4375, 0.625, 0.4375, 0.625, 0.5, 0.5625, 0.5, 0.5625, 0.5, 0.625, 0.5, 0.625, 0.5625, 0.5625, 0.5625, 0.5625, 0.5625, 0.625, 0.5625, 0.625, 0.625, 0.5625, 0.625, 0.5625, 0.625, 0.625, 0.625, 0.625, 0.6875, 0.5625, 0.6875, 0.5625, 0.6875, 0.625, 0.6875, 0.625, 0.75, 0.5625, 0.75, 0.5625, 0.75, 0.625, 0.75, 0.625, 0.8125, 0.5625, 0.8125, 0.5625, 0.8125, 0.625, 0.8125, 0.625, 0.875, 0.5625, 0.875, 0.5625, 0.875, 0.625, 0.875, 0.625, 0.9375, 0.5625, 0.9375, 0.625, 0.0, 0.6875, 0.0, 0.6875, 0.0625, 0.625, 0.0625, 0.625, 0.0625, 0.6875, 0.0625, 0.6875, 0.125, 0.625, 0.125, 0.625, 0.125, 0.6875, 0.125, 0.6875, 0.1875, 0.625, 0.1875, 0.625, 0.1875, 0.6875, 0.1875, 0.6875, 0.25, 0.625, 0.25, 0.625, 0.25, 0.6875, 0.25, 0.6875, 0.3125, 0.625, 0.3125, 0.625, 0.3125, 0.6875, 0.3125, 0.6875, 0.375, 0.625, 0.375, 0.625, 0.375, 0.6875, 0.375, 0.6875, 0.4375, 0.625, 0.4375, 0.625, 0.4375, 0.6875, 0.4375, 0.6875, 0.5, 0.625, 0.5, 0.625, 0.5, 0.6875, 0.5, 0.6875, 0.5625, 0.625, 0.5625, 0.625, 0.5625, 0.6875, 0.5625, 0.6875, 0.625, 0.625, 0.625, 0.625, 0.625, 0.6875, 0.625, 0.6875, 0.6875, 0.625, 0.6875, 0.625, 0.6875, 0.6875, 0.6875, 0.6875, 0.75, 0.625, 0.75, 0.625, 0.75, 0.6875, 0.75, 0.6875, 0.8125, 0.625, 0.8125, 0.625, 0.8125, 0.6875, 0.8125, 0.6875, 0.875, 0.625, 0.875, 0.625, 0.875, 0.6875, 0.875, 0.6875, 0.9375, 0.625, 0.9375, 0.6875, 0.0, 0.75, 0.0, 0.75, 0.0625, 0.6875, 0.0625, 0.6875, 0.0625, 0.75, 0.0625, 0.75, 0.125, 0.6875, 0.125, 0.6875, 0.125, 0.75, 0.125, 0.75, 0.1875, 0.6875, 0.1875, 0.6875, 0.1875, 0.75, 0.1875, 0.75, 0.25, 0.6875, 0.25, 0.6875, 0.25, 0.75, 0.25, 0.75, 0.3125, 0.6875, 0.3125, 0.6875, 0.3125, 0.75, 0.3125, 0.75, 0.375, 0.6875, 0.375, 0.6875, 0.375, 0.75, 0.375, 0.75, 0.4375, 0.6875, 0.4375, 0.6875, 0.4375, 0.75, 0.4375, 0.75, 0.5, 0.6875, 0.5, 0.6875, 0.5, 0.75, 0.5, 0.75, 0.5625, 0.6875, 0.5625, 0.6875, 0.5625, 0.75, 0.5625, 0.75, 0.625, 0.6875, 0.625, 0.6875, 0.625, 0.75, 0.625, 0.75, 0.6875, 0.6875, 0.6875, 0.6875, 0.6875, 0.75, 0.6875, 0.75, 0.75, 0.6875, 0.75, 0.6875, 0.75, 0.75, 0.75, 0.75, 0.8125, 0.6875, 0.8125, 0.6875, 0.8125, 0.75, 0.8125, 0.75, 0.875, 0.6875, 0.875, 0.6875, 0.875, 0.75, 0.875, 0.75, 0.9375, 0.6875, 0.9375, 0.75, 0.0, 0.8125, 0.0, 0.8125, 0.0625, 0.75, 0.0625, 0.75, 0.0625, 0.8125, 0.0625, 0.8125, 0.125, 0.75, 0.125, 0.75, 0.125, 0.8125, 0.125, 0.8125, 0.1875, 0.75, 0.1875, 0.75, 0.1875, 0.8125, 0.1875, 0.8125, 0.25, 0.75, 0.25, 0.75, 0.25, 0.8125, 0.25, 0.8125, 0.3125, 0.75, 0.3125, 0.75, 0.3125, 0.8125, 0.3125, 0.8125, 0.375, 0.75, 0.375, 0.75, 0.375, 0.8125, 0.375, 0.8125, 0.4375, 0.75, 0.4375, 0.75, 0.4375, 0.8125, 0.4375, 0.8125, 0.5, 0.75, 0.5, 0.75, 0.5, 0.8125, 0.5, 0.8125, 0.5625, 0.75, 0.5625, 0.75, 0.5625, 0.8125, 0.5625, 0.8125, 0.625, 0.75, 0.625, 0.75, 0.625, 0.8125, 0.625, 0.8125, 0.6875, 0.75, 0.6875, 0.75, 0.6875, 0.8125, 0.6875, 0.8125, 0.75, 0.75, 0.75, 0.75, 0.75, 0.8125, 0.75, 0.8125, 0.8125, 0.75, 0.8125, 0.75, 0.8125, 0.8125, 0.8125, 0.8125, 0.875, 0.75, 0.875, 0.75, 0.875, 0.8125, 0.875, 0.8125, 0.9375, 0.75, 0.9375, 0.8125, 0.0, 0.875, 0.0, 0.875, 0.0625, 0.8125, 0.0625, 0.8125, 0.0625, 0.875, 0.0625, 0.875, 0.125, 0.8125, 0.125, 0.8125, 0.125, 0.875, 0.125, 0.875, 0.1875, 0.8125, 0.1875, 0.8125, 0.1875, 0.875, 0.1875, 0.875, 0.25, 0.8125, 0.25, 0.8125, 0.25, 0.875, 0.25, 0.875, 0.3125, 0.8125, 0.3125, 0.8125, 0.3125, 0.875, 0.3125, 0.875, 0.375, 0.8125, 0.375, 0.8125, 0.375, 0.875, 0.375, 0.875, 0.4375, 0.8125, 0.4375, 0.8125, 0.4375, 0.875, 0.4375, 0.875, 0.5, 0.8125, 0.5, 0.8125, 0.5, 0.875, 0.5, 0.875, 0.5625, 0.8125, 0.5625, 0.8125, 0.5625, 0.875, 0.5625, 0.875, 0.625, 0.8125, 0.625, 0.8125, 0.625, 0.875, 0.625, 0.875, 0.6875, 0.8125, 0.6875, 0.8125, 0.6875, 0.875, 0.6875, 0.875, 0.75, 0.8125, 0.75, 0.8125, 0.75, 0.875, 0.75, 0.875, 0.8125, 0.8125, 0.8125, 0.8125, 0.8125, 0.875, 0.8125, 0.875, 0.875, 0.8125, 0.875, 0.8125, 0.875, 0.875, 0.875, 0.875, 0.9375, 0.8125, 0.9375, 0.875, 0.0, 0.9375, 0.0, 0.9375, 0.0625, 0.875, 0.0625, 0.875, 0.0625, 0.9375, 0.0625, 0.9375, 0.125, 0.875, 0.125, 0.875, 0.125, 0.9375, 0.125, 0.9375, 0.1875, 0.875, 0.1875, 0.875, 0.1875, 0.9375, 0.1875, 0.9375, 0.25, 0.875, 0.25, 0.875, 0.25, 0.9375, 0.25, 0.9375, 0.3125, 0.875, 0.3125, 0.875, 0.3125, 0.9375, 0.3125, 0.9375, 0.375, 0.875, 0.375, 0.875, 0.375, 0.9375, 0.375, 0.9375, 0.4375, 0.875, 0.4375, 0.875, 0.4375, 0.9375, 0.4375, 0.9375, 0.5, 0.875, 0.5, 0.875, 0.5, 0.9375, 0.5, 0.9375, 0.5625, 0.875, 0.5625, 0.875, 0.5625, 0.9375, 0.5625, 0.9375, 0.625, 0.875, 0.625, 0.875, 0.625, 0.9375, 0.625, 0.9375, 0.6875, 0.875, 0.6875, 0.875, 0.6875, 0.9375, 0.6875, 0.9375, 0.75, 0.875, 0.75, 0.875, 0.75, 0.9375, 0.75, 0.9375, 0.8125, 0.875, 0.8125, 0.875, 0.8125, 0.9375, 0.8125, 0.9375, 0.875, 0.875, 0.875, 0.875, 0.875, 0.9375, 0.875, 0.9375, 0.9375, 0.875, 0.9375, 0.9375, 0.0, 1.0, 0.0, 1.0, 0.0625, 0.9375, 0.0625, 0.9375, 0.0625, 1.0, 0.0625, 1.0, 0.125, 0.9375, 0.125, 0.9375, 0.125, 1.0, 0.125, 1.0, 0.1875, 0.9375, 0.1875, 0.9375, 0.1875, 1.0, 0.1875, 1.0, 0.25, 0.9375, 0.25, 0.9375, 0.25, 1.0, 0.25, 1.0, 0.3125, 0.9375, 0.3125, 0.9375, 0.3125, 1.0, 0.3125, 1.0, 0.375, 0.9375, 0.375, 0.9375, 0.375, 1.0, 0.375, 1.0, 0.4375, 0.9375, 0.4375, 0.9375, 0.4375, 1.0, 0.4375, 1.0, 0.5, 0.9375, 0.5, 0.9375, 0.5, 1.0, 0.5, 1.0, 0.5625, 0.9375, 0.5625, 0.9375, 0.5625, 1.0, 0.5625, 1.0, 0.625, 0.9375, 0.625, 0.9375, 0.625, 1.0, 0.625, 1.0, 0.6875, 0.9375, 0.6875, 0.9375, 0.6875, 1.0, 0.6875, 1.0, 0.75, 0.9375, 0.75, 0.9375, 0.75, 1.0, 0.75, 1.0, 0.8125, 0.9375, 0.8125, 0.9375, 0.8125, 1.0, 0.8125, 1.0, 0.875, 0.9375, 0.875, 0.9375, 0.875, 1.0, 0.875, 1.0, 0.9375, 0.9375, 0.9375])
me_plane.materials.append(mat_cheesematerial)
me_plane.use_remesh_fix_poles = True
me_plane.use_remesh_preserve_attributes = False
me_plane.use_mirror_vertex_groups = False
me_plane.update()
me_cube_002 = bpy.data.meshes.new('Cube.002')
me_cube_002.from_pydata([(2.258, 2.258, 2.038), (1.791, 1.791, 1.02), (2.258, -2.258, 2.038), (1.791, -1.791, 1.02), (-2.258, 2.258, 2.038), (-1.791, 1.791, 1.02), (-2.258, -2.258, 2.038), (-1.791, -1.791, 1.02), (2.258, 2.258, 1.923), (-2.258, -2.258, 1.923), (2.258, -2.258, 1.923), (-2.258, 2.258, 1.923), (2.258, 2.258, 1.673), (2.258, -2.258, 1.673), (-2.258, 2.258, 1.673), (-2.258, -2.258, 1.673)], [], [(0, 4, 6, 2), (10, 2, 6, 9), (9, 6, 4, 11), (5, 1, 3, 7), (8, 0, 2, 10), (11, 4, 0, 8), (14, 11, 8, 12), (12, 8, 10, 13), (15, 9, 11, 14), (13, 10, 9, 15), (3, 13, 15, 7), (7, 15, 14, 5), (1, 12, 13, 3), (5, 14, 12, 1)])
me_cube_002.polygons.foreach_set('use_smooth', [True] * 14)
_uv = me_cube_002.uv_layers.new(name='UVMap')
_uv.uv.foreach_set('vector', [0.625, 0.5, 0.875, 0.5, 0.875, 0.75, 0.625, 0.75, 0.6038, 0.75, 0.625, 0.75, 0.625, 1.0, 0.6038, 1.0, 0.6038, 0.0, 0.625, 0.0, 0.625, 0.25, 0.6038, 0.25, 0.125, 0.5, 0.375, 0.5, 0.375, 0.75, 0.125, 0.75, 0.6038, 0.5, 0.625, 0.5, 0.625, 0.75, 0.6038, 0.75, 0.6038, 0.25, 0.625, 0.25, 0.625, 0.5, 0.6038, 0.5, 0.5573, 0.25, 0.6038, 0.25, 0.6038, 0.5, 0.5573, 0.5, 0.5573, 0.5, 0.6038, 0.5, 0.6038, 0.75, 0.5573, 0.75, 0.5573, 0.0, 0.6038, 0.0, 0.6038, 0.25, 0.5573, 0.25, 0.5573, 0.75, 0.6038, 0.75, 0.6038, 1.0, 0.5573, 1.0, 0.375, 0.75, 0.5573, 0.75, 0.5573, 1.0, 0.375, 1.0, 0.375, 0.0, 0.5573, 0.0, 0.5573, 0.25, 0.375, 0.25, 0.375, 0.5, 0.5573, 0.5, 0.5573, 0.75, 0.375, 0.75, 0.375, 0.25, 0.5573, 0.25, 0.5573, 0.5, 0.375, 0.5])
me_cube_002.materials.append(mat_bunmaterial_001)
me_cube_002.use_remesh_preserve_volume = False
me_cube_002.use_remesh_preserve_attributes = False
me_cube_002.use_mirror_vertex_groups = False
me_cube_002.update()

# ---- objects
ob_breadbelow = bpy.data.objects.new('breadBelow', me_cube)
ob_light = bpy.data.objects.new('Light', light_light)
ob_meat = bpy.data.objects.new('Meat', me_cube_001)
ob_cheese = bpy.data.objects.new('cheese', me_plane)
ob_breadabove = bpy.data.objects.new('breadAbove', me_cube_002)

# ---- transforms, parenting, visibility, modifiers, constraints
ob_breadbelow.location = (0.3408, 0.08731, -1.922)
ob_breadbelow.scale = (2.205, 2.205, 2.205)
ob_breadbelow.lock_rotations_4d = False
ob_breadbelow.empty_display_type = 'ARROWS'
ob_breadbelow.lineart.crease_threshold = 0.0
_m = ob_breadbelow.modifiers.new('Subdivision', 'SUBSURF')
_m.uv_smooth = 'PRESERVE_CORNERS'
_m.levels = 4
ob_light.location = (10.16, 6.726, 6.18)
ob_light.rotation_euler = (0.6503, 0.05522, 1.866)
ob_light.lock_rotations_4d = False
ob_light.empty_display_type = 'ARROWS'
ob_light.color = (0.0, 0.0, 0.0, 0.0)
ob_light.lineart.crease_threshold = 0.0
ob_meat.location = (0.3408, 0.08731, -0.7334)
ob_meat.scale = (2.205, 2.205, 2.205)
ob_meat.lock_rotations_4d = False
ob_meat.empty_display_type = 'ARROWS'
ob_meat.lineart.crease_threshold = 0.0
_m = ob_meat.modifiers.new('Subdivision', 'SUBSURF')
_m.uv_smooth = 'PRESERVE_CORNERS'
_m.levels = 4
ob_cheese.location = (0.01951, 0.07993, -1.442)
ob_cheese.lineart.crease_threshold = 0.0
_m = ob_cheese.modifiers.new('Solidify', 'SOLIDIFY')
_m.thickness = 0.08
_m = ob_cheese.modifiers.new('Auto Smooth', 'NODES')
_m.node_group = ng_auto_smooth
_gi = [s.identifier for s in ng_auto_smooth.interface.items_tree if s.item_type == 'SOCKET' and s.in_out == 'INPUT']
_m[_gi[1]] = 0.5236  # Angle
ob_breadabove.location = (0.2796, -0.04477, 7.924)
ob_breadabove.rotation_euler = (0.03384, 3.142, 3.142)
ob_breadabove.scale = (2.205, 2.205, 2.205)
ob_breadabove.lock_rotations_4d = False
ob_breadabove.empty_display_type = 'ARROWS'
ob_breadabove.lineart.crease_threshold = 0.0
_m = ob_breadabove.modifiers.new('Subdivision', 'SUBSURF')
_m.uv_smooth = 'PRESERVE_CORNERS'
_m.levels = 4

# ---- collection membership
col_collection.objects.link(ob_breadbelow)
col_collection.objects.link(ob_light)
col_collection.objects.link(ob_meat)
col_collection.objects.link(ob_cheese)
col_collection.objects.link(ob_breadabove)

# ---- scene / render settings (as saved in the file)
scene.frame_start = 1; scene.frame_end = 250; scene.frame_set(0)
scene.render.engine = 'BLENDER_EEVEE_NEXT'
scene.cycles.use_denoising = False
scene.cycles.samples = 128
scene.cycles.sampling_pattern = 'TABULATED_SOBOL'
scene.cycles.use_adaptive_sampling = False
scene.cycles.use_light_tree = False
scene.view_settings.view_transform = 'Filmic'
bpy.context.view_layer.update()

# ---- added for rendering (the .blend has no active camera): camera
cam_auto = bpy.data.cameras.new('AutoCamera')
cam_auto.lens = 50.0
cam_auto.sensor_width = 36.0
cam_auto.clip_end = 1000.0
ob_auto_camera = bpy.data.objects.new('AutoCamera', cam_auto)
scene.collection.objects.link(ob_auto_camera)
ob_auto_camera.location = (14.406, -16.9456, 14.429)
ob_auto_camera.rotation_euler = (1.09748, -7.21219e-08, 0.694738)
scene.camera = ob_auto_camera
bpy.context.view_layer.update()
